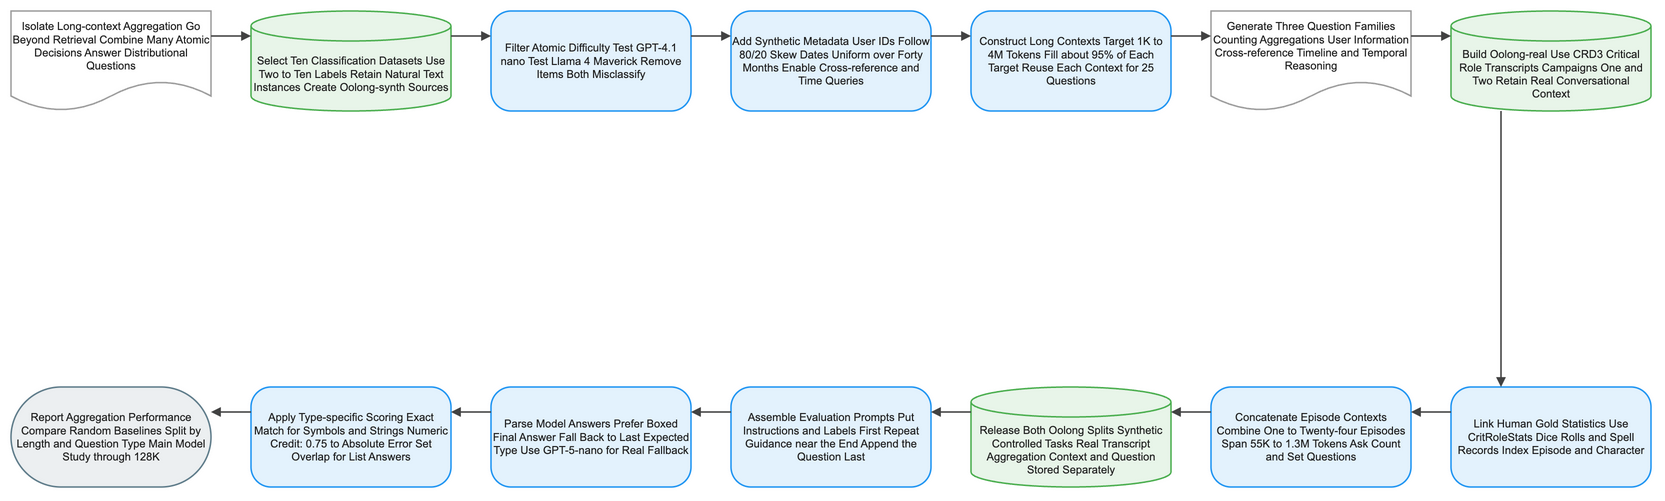

The diagram above was exported from draw.io. Its source (the exported page's mxGraphModel, read from the mxfile embedded in the PNG):
<mxGraphModel dx="1120" dy="720" grid="1" gridSize="8" guides="1" tooltips="1" connect="1" arrows="1" fold="1" page="1" pageScale="1" pageWidth="1640" pageHeight="552" math="1" background="#FFFFFF">
  <root>
    <mxCell id="0" />
    <mxCell id="1" parent="0" />
    <mxCell id="2" value="Isolate Long-context Aggregation Go Beyond Retrieval Combine Many Atomic Decisions Answer Distributional Questions" style="shape=document;boundedLbl=1;html=1;whiteSpace=wrap;fillColor=#FFFFFF;strokeColor=#9E9E9E;strokeWidth=1.5;fontColor=#212121;fontSize=11;fontFamily=Arial, Helvetica, sans-serif;verticalAlign=middle;align=center" vertex="1" parent="1">
      <mxGeometry x="-80" y="-8" width="200" height="100" as="geometry" />
    </mxCell>
    <mxCell id="3" value="Select Ten Classification Datasets Use Two to Ten Labels Retain Natural Text Instances Create Oolong-synth Sources" style="shape=cylinder3;boundedLbl=1;backgroundOutline=1;size=15;html=1;whiteSpace=wrap;fillColor=#E8F5E9;strokeColor=#4CAF50;strokeWidth=1.5;fontColor=#212121;fontSize=11;fontFamily=Arial, Helvetica, sans-serif;verticalAlign=middle;align=center" vertex="1" parent="1">
      <mxGeometry x="160" y="-8" width="200" height="100" as="geometry" />
    </mxCell>
    <mxCell id="4" value="Filter Atomic Difficulty Test GPT-4.1 nano Test Llama 4 Maverick Remove Items Both Misclassify" style="rounded=1;arcSize=20;html=1;whiteSpace=wrap;fillColor=#E3F2FD;strokeColor=#2196F3;strokeWidth=1.5;fontColor=#212121;fontSize=11;fontFamily=Arial, Helvetica, sans-serif;verticalAlign=middle;align=center" vertex="1" parent="1">
      <mxGeometry x="400" y="-8" width="200" height="100" as="geometry" />
    </mxCell>
    <mxCell id="5" value="Add Synthetic Metadata User IDs Follow 80/20 Skew Dates Uniform over Forty Months Enable Cross-reference and Time Queries" style="rounded=1;arcSize=20;html=1;whiteSpace=wrap;fillColor=#E3F2FD;strokeColor=#2196F3;strokeWidth=1.5;fontColor=#212121;fontSize=11;fontFamily=Arial, Helvetica, sans-serif;verticalAlign=middle;align=center" vertex="1" parent="1">
      <mxGeometry x="640" y="-8" width="200" height="100" as="geometry" />
    </mxCell>
    <mxCell id="6" value="Construct Long Contexts Target 1K to 4M Tokens Fill about 95% of Each Target Reuse Each Context for 25 Questions" style="rounded=1;arcSize=20;html=1;whiteSpace=wrap;fillColor=#E3F2FD;strokeColor=#2196F3;strokeWidth=1.5;fontColor=#212121;fontSize=11;fontFamily=Arial, Helvetica, sans-serif;verticalAlign=middle;align=center" vertex="1" parent="1">
      <mxGeometry x="880" y="-8" width="200" height="100" as="geometry" />
    </mxCell>
    <mxCell id="7" value="Generate Three Question Families Counting Aggregations User Information Cross-reference Timeline and Temporal Reasoning" style="shape=document;boundedLbl=1;html=1;whiteSpace=wrap;fillColor=#FFFFFF;strokeColor=#9E9E9E;strokeWidth=1.5;fontColor=#212121;fontSize=11;fontFamily=Arial, Helvetica, sans-serif;verticalAlign=middle;align=center" vertex="1" parent="1">
      <mxGeometry x="1120" y="-8" width="200" height="100" as="geometry" />
    </mxCell>
    <mxCell id="8" value="Build Oolong-real Use CRD3 Critical Role Transcripts Campaigns One and Two Retain Real Conversational Context" style="shape=cylinder3;boundedLbl=1;backgroundOutline=1;size=15;html=1;whiteSpace=wrap;fillColor=#E8F5E9;strokeColor=#4CAF50;strokeWidth=1.5;fontColor=#212121;fontSize=11;fontFamily=Arial, Helvetica, sans-serif;verticalAlign=middle;align=center" vertex="1" parent="1">
      <mxGeometry x="1360" y="-8" width="200" height="100" as="geometry" />
    </mxCell>
    <mxCell id="9" value="Link Human Gold Statistics Use CritRoleStats Dice Rolls and Spell Records Index Episode and Character" style="rounded=1;arcSize=20;html=1;whiteSpace=wrap;fillColor=#E3F2FD;strokeColor=#2196F3;strokeWidth=1.5;fontColor=#212121;fontSize=11;fontFamily=Arial, Helvetica, sans-serif;verticalAlign=middle;align=center" vertex="1" parent="1">
      <mxGeometry x="1360" y="368" width="200" height="100" as="geometry" />
    </mxCell>
    <mxCell id="10" value="Concatenate Episode Contexts Combine One to Twenty-four Episodes Span 55K to 1.3M Tokens Ask Count and Set Questions" style="rounded=1;arcSize=20;html=1;whiteSpace=wrap;fillColor=#E3F2FD;strokeColor=#2196F3;strokeWidth=1.5;fontColor=#212121;fontSize=11;fontFamily=Arial, Helvetica, sans-serif;verticalAlign=middle;align=center" vertex="1" parent="1">
      <mxGeometry x="1120" y="368" width="200" height="100" as="geometry" />
    </mxCell>
    <mxCell id="11" value="Release Both Oolong Splits Synthetic Controlled Tasks Real Transcript Aggregation Context and Question Stored Separately" style="shape=cylinder3;boundedLbl=1;backgroundOutline=1;size=15;html=1;whiteSpace=wrap;fillColor=#E8F5E9;strokeColor=#4CAF50;strokeWidth=1.5;fontColor=#212121;fontSize=11;fontFamily=Arial, Helvetica, sans-serif;verticalAlign=middle;align=center" vertex="1" parent="1">
      <mxGeometry x="880" y="368" width="200" height="100" as="geometry" />
    </mxCell>
    <mxCell id="12" value="Assemble Evaluation Prompts Put Instructions and Labels First Repeat Guidance near the End Append the Question Last" style="rounded=1;arcSize=20;html=1;whiteSpace=wrap;fillColor=#E3F2FD;strokeColor=#2196F3;strokeWidth=1.5;fontColor=#212121;fontSize=11;fontFamily=Arial, Helvetica, sans-serif;verticalAlign=middle;align=center" vertex="1" parent="1">
      <mxGeometry x="640" y="368" width="200" height="100" as="geometry" />
    </mxCell>
    <mxCell id="13" value="Parse Model Answers Prefer Boxed Final Answer Fall Back to Last Expected Type Use GPT-5-nano for Real Fallback" style="rounded=1;arcSize=20;html=1;whiteSpace=wrap;fillColor=#E3F2FD;strokeColor=#2196F3;strokeWidth=1.5;fontColor=#212121;fontSize=11;fontFamily=Arial, Helvetica, sans-serif;verticalAlign=middle;align=center" vertex="1" parent="1">
      <mxGeometry x="400" y="368" width="200" height="100" as="geometry" />
    </mxCell>
    <mxCell id="14" value="Apply Type-specific Scoring Exact Match for Symbols and Strings Numeric Credit: 0.75 to Absolute Error Set Overlap for List Answers" style="rounded=1;arcSize=20;html=1;whiteSpace=wrap;fillColor=#E3F2FD;strokeColor=#2196F3;strokeWidth=1.5;fontColor=#212121;fontSize=11;fontFamily=Arial, Helvetica, sans-serif;verticalAlign=middle;align=center" vertex="1" parent="1">
      <mxGeometry x="160" y="368" width="200" height="100" as="geometry" />
    </mxCell>
    <mxCell id="15" value="Report Aggregation Performance Compare Random Baselines Split by Length and Question Type Main Model Study through 128K" style="rounded=1;arcSize=50;html=1;whiteSpace=wrap;fillColor=#ECEFF1;strokeColor=#607D8B;strokeWidth=1.5;fontColor=#212121;fontSize=11;fontFamily=Arial, Helvetica, sans-serif;verticalAlign=middle;align=center" vertex="1" parent="1">
      <mxGeometry x="-80" y="368" width="200" height="100" as="geometry" />
    </mxCell>
    <mxCell id="16" value="" style="edgeStyle=orthogonalEdgeStyle;rounded=0;orthogonalLoop=1;jettySize=auto;html=1;strokeColor=#424242;strokeWidth=1.5;endArrow=block;endFill=1;exitX=1;exitY=0.25;exitDx=0;exitDy=0;entryX=0;entryY=0.25;entryDx=0;entryDy=0;jumpStyle=arc;jumpSize=8" edge="1" parent="1" source="2" target="3">
      <mxGeometry relative="1" as="geometry" />
    </mxCell>
    <mxCell id="17" value="" style="edgeStyle=orthogonalEdgeStyle;rounded=0;orthogonalLoop=1;jettySize=auto;html=1;strokeColor=#424242;strokeWidth=1.5;endArrow=block;endFill=1;exitX=1;exitY=0.25;exitDx=0;exitDy=0;entryX=0;entryY=0.25;entryDx=0;entryDy=0;jumpStyle=arc;jumpSize=8" edge="1" parent="1" source="3" target="4">
      <mxGeometry relative="1" as="geometry" />
    </mxCell>
    <mxCell id="18" value="" style="edgeStyle=orthogonalEdgeStyle;rounded=0;orthogonalLoop=1;jettySize=auto;html=1;strokeColor=#424242;strokeWidth=1.5;endArrow=block;endFill=1;exitX=1;exitY=0.25;exitDx=0;exitDy=0;entryX=0;entryY=0.25;entryDx=0;entryDy=0;jumpStyle=arc;jumpSize=8" edge="1" parent="1" source="4" target="5">
      <mxGeometry relative="1" as="geometry" />
    </mxCell>
    <mxCell id="19" value="" style="edgeStyle=orthogonalEdgeStyle;rounded=0;orthogonalLoop=1;jettySize=auto;html=1;strokeColor=#424242;strokeWidth=1.5;endArrow=block;endFill=1;exitX=1;exitY=0.25;exitDx=0;exitDy=0;entryX=0;entryY=0.25;entryDx=0;entryDy=0;jumpStyle=arc;jumpSize=8" edge="1" parent="1" source="5" target="6">
      <mxGeometry relative="1" as="geometry" />
    </mxCell>
    <mxCell id="20" value="" style="edgeStyle=orthogonalEdgeStyle;rounded=0;orthogonalLoop=1;jettySize=auto;html=1;strokeColor=#424242;strokeWidth=1.5;endArrow=block;endFill=1;exitX=1;exitY=0.25;exitDx=0;exitDy=0;entryX=0;entryY=0.25;entryDx=0;entryDy=0;jumpStyle=arc;jumpSize=8" edge="1" parent="1" source="6" target="7">
      <mxGeometry relative="1" as="geometry" />
    </mxCell>
    <mxCell id="21" value="" style="edgeStyle=orthogonalEdgeStyle;rounded=0;orthogonalLoop=1;jettySize=auto;html=1;strokeColor=#424242;strokeWidth=1.5;endArrow=block;endFill=1;exitX=1;exitY=0.25;exitDx=0;exitDy=0;entryX=0;entryY=0.25;entryDx=0;entryDy=0;jumpStyle=arc;jumpSize=8" edge="1" parent="1" source="7" target="8">
      <mxGeometry relative="1" as="geometry" />
    </mxCell>
    <mxCell id="22" value="" style="edgeStyle=orthogonalEdgeStyle;rounded=0;orthogonalLoop=1;jettySize=auto;html=1;strokeColor=#424242;strokeWidth=1.5;endArrow=block;endFill=1;exitX=0.25;exitY=1;exitDx=0;exitDy=0;entryX=0.25;entryY=0;entryDx=0;entryDy=0;jumpStyle=arc;jumpSize=8" edge="1" parent="1" source="8" target="9">
      <mxGeometry relative="1" as="geometry" />
    </mxCell>
    <mxCell id="23" value="" style="edgeStyle=orthogonalEdgeStyle;rounded=0;orthogonalLoop=1;jettySize=auto;html=1;strokeColor=#424242;strokeWidth=1.5;endArrow=block;endFill=1;exitX=0;exitY=0.25;exitDx=0;exitDy=0;entryX=1;entryY=0.25;entryDx=0;entryDy=0;jumpStyle=arc;jumpSize=8" edge="1" parent="1" source="9" target="10">
      <mxGeometry relative="1" as="geometry" />
    </mxCell>
    <mxCell id="24" value="" style="edgeStyle=orthogonalEdgeStyle;rounded=0;orthogonalLoop=1;jettySize=auto;html=1;strokeColor=#424242;strokeWidth=1.5;endArrow=block;endFill=1;exitX=0;exitY=0.25;exitDx=0;exitDy=0;entryX=1;entryY=0.25;entryDx=0;entryDy=0;jumpStyle=arc;jumpSize=8" edge="1" parent="1" source="10" target="11">
      <mxGeometry relative="1" as="geometry" />
    </mxCell>
    <mxCell id="25" value="" style="edgeStyle=orthogonalEdgeStyle;rounded=0;orthogonalLoop=1;jettySize=auto;html=1;strokeColor=#424242;strokeWidth=1.5;endArrow=block;endFill=1;exitX=0;exitY=0.25;exitDx=0;exitDy=0;entryX=1;entryY=0.25;entryDx=0;entryDy=0;jumpStyle=arc;jumpSize=8" edge="1" parent="1" source="11" target="12">
      <mxGeometry relative="1" as="geometry" />
    </mxCell>
    <mxCell id="26" value="" style="edgeStyle=orthogonalEdgeStyle;rounded=0;orthogonalLoop=1;jettySize=auto;html=1;strokeColor=#424242;strokeWidth=1.5;endArrow=block;endFill=1;exitX=0;exitY=0.25;exitDx=0;exitDy=0;entryX=1;entryY=0.25;entryDx=0;entryDy=0;jumpStyle=arc;jumpSize=8" edge="1" parent="1" source="12" target="13">
      <mxGeometry relative="1" as="geometry" />
    </mxCell>
    <mxCell id="27" value="" style="edgeStyle=orthogonalEdgeStyle;rounded=0;orthogonalLoop=1;jettySize=auto;html=1;strokeColor=#424242;strokeWidth=1.5;endArrow=block;endFill=1;exitX=0;exitY=0.25;exitDx=0;exitDy=0;entryX=1;entryY=0.25;entryDx=0;entryDy=0;jumpStyle=arc;jumpSize=8" edge="1" parent="1" source="13" target="14">
      <mxGeometry relative="1" as="geometry" />
    </mxCell>
    <mxCell id="28" value="" style="edgeStyle=orthogonalEdgeStyle;rounded=0;orthogonalLoop=1;jettySize=auto;html=1;strokeColor=#424242;strokeWidth=1.5;endArrow=block;endFill=1;exitX=0;exitY=0.25;exitDx=0;exitDy=0;entryX=1;entryY=0.25;entryDx=0;entryDy=0;jumpStyle=arc;jumpSize=8" edge="1" parent="1" source="14" target="15">
      <mxGeometry relative="1" as="geometry" />
    </mxCell>
  </root>
</mxGraphModel>